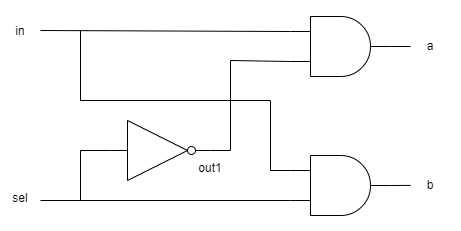

The diagram above was exported from draw.io. Its source (the exported page's mxGraphModel, read from the mxfile embedded in the PNG):
<mxGraphModel dx="757" dy="599" grid="1" gridSize="10" guides="1" tooltips="1" connect="1" arrows="1" fold="1" page="1" pageScale="1" pageWidth="827" pageHeight="1169" math="0" shadow="0">
  <root>
    <mxCell id="0" />
    <mxCell id="1" parent="0" />
    <mxCell id="sj-Xl-VKGFbc74TvxPdX-16" value="" style="rounded=0;whiteSpace=wrap;html=1;fillColor=none;strokeColor=none;" vertex="1" parent="1">
      <mxGeometry x="100" y="370" width="460" height="230" as="geometry" />
    </mxCell>
    <mxCell id="sj-Xl-VKGFbc74TvxPdX-1" value="in" style="text;html=1;align=center;verticalAlign=middle;whiteSpace=wrap;rounded=0;" vertex="1" parent="1">
      <mxGeometry x="100" y="386" width="40" height="30" as="geometry" />
    </mxCell>
    <mxCell id="sj-Xl-VKGFbc74TvxPdX-2" value="sel" style="text;html=1;align=center;verticalAlign=middle;whiteSpace=wrap;rounded=0;" vertex="1" parent="1">
      <mxGeometry x="100" y="553" width="40" height="30" as="geometry" />
    </mxCell>
    <mxCell id="sj-Xl-VKGFbc74TvxPdX-3" value="" style="verticalLabelPosition=bottom;shadow=0;dashed=0;align=center;html=1;verticalAlign=top;shape=mxgraph.electrical.logic_gates.inverter_2" vertex="1" parent="1">
      <mxGeometry x="210" y="490" width="100" height="60" as="geometry" />
    </mxCell>
    <mxCell id="sj-Xl-VKGFbc74TvxPdX-4" value="" style="verticalLabelPosition=bottom;shadow=0;dashed=0;align=center;html=1;verticalAlign=top;shape=mxgraph.electrical.logic_gates.logic_gate;operation=and;" vertex="1" parent="1">
      <mxGeometry x="390" y="386" width="100" height="60" as="geometry" />
    </mxCell>
    <mxCell id="sj-Xl-VKGFbc74TvxPdX-5" value="" style="verticalLabelPosition=bottom;shadow=0;dashed=0;align=center;html=1;verticalAlign=top;shape=mxgraph.electrical.logic_gates.logic_gate;operation=and;" vertex="1" parent="1">
      <mxGeometry x="390" y="525" width="100" height="60" as="geometry" />
    </mxCell>
    <mxCell id="sj-Xl-VKGFbc74TvxPdX-6" value="" style="endArrow=none;html=1;rounded=0;entryX=0;entryY=0.25;entryDx=0;entryDy=0;entryPerimeter=0;" edge="1" parent="1" target="sj-Xl-VKGFbc74TvxPdX-4">
      <mxGeometry width="50" height="50" relative="1" as="geometry">
        <mxPoint x="140" y="400" as="sourcePoint" />
        <mxPoint x="230" y="360" as="targetPoint" />
      </mxGeometry>
    </mxCell>
    <mxCell id="sj-Xl-VKGFbc74TvxPdX-7" value="" style="endArrow=none;html=1;rounded=0;entryX=0;entryY=0.75;entryDx=0;entryDy=0;entryPerimeter=0;" edge="1" parent="1" target="sj-Xl-VKGFbc74TvxPdX-5">
      <mxGeometry width="50" height="50" relative="1" as="geometry">
        <mxPoint x="140" y="570" as="sourcePoint" />
        <mxPoint x="200" y="565" as="targetPoint" />
      </mxGeometry>
    </mxCell>
    <mxCell id="sj-Xl-VKGFbc74TvxPdX-8" value="" style="endArrow=none;html=1;rounded=0;entryX=0;entryY=0.5;entryDx=0;entryDy=0;entryPerimeter=0;" edge="1" parent="1" target="sj-Xl-VKGFbc74TvxPdX-3">
      <mxGeometry width="50" height="50" relative="1" as="geometry">
        <mxPoint x="180" y="570" as="sourcePoint" />
        <mxPoint x="210" y="520" as="targetPoint" />
        <Array as="points">
          <mxPoint x="180" y="520" />
        </Array>
      </mxGeometry>
    </mxCell>
    <mxCell id="sj-Xl-VKGFbc74TvxPdX-9" value="" style="endArrow=none;html=1;rounded=0;entryX=0;entryY=0.75;entryDx=0;entryDy=0;entryPerimeter=0;exitX=1;exitY=0.5;exitDx=0;exitDy=0;exitPerimeter=0;" edge="1" parent="1" source="sj-Xl-VKGFbc74TvxPdX-3" target="sj-Xl-VKGFbc74TvxPdX-4">
      <mxGeometry width="50" height="50" relative="1" as="geometry">
        <mxPoint x="330" y="510" as="sourcePoint" />
        <mxPoint x="380" y="460" as="targetPoint" />
        <Array as="points">
          <mxPoint x="330" y="520" />
          <mxPoint x="330" y="430" />
        </Array>
      </mxGeometry>
    </mxCell>
    <mxCell id="sj-Xl-VKGFbc74TvxPdX-10" value="" style="endArrow=none;html=1;rounded=0;entryX=0;entryY=0.25;entryDx=0;entryDy=0;entryPerimeter=0;" edge="1" parent="1" target="sj-Xl-VKGFbc74TvxPdX-5">
      <mxGeometry width="50" height="50" relative="1" as="geometry">
        <mxPoint x="180" y="400" as="sourcePoint" />
        <mxPoint x="230" y="410" as="targetPoint" />
        <Array as="points">
          <mxPoint x="180" y="470" />
          <mxPoint x="370" y="470" />
          <mxPoint x="370" y="540" />
        </Array>
      </mxGeometry>
    </mxCell>
    <mxCell id="sj-Xl-VKGFbc74TvxPdX-11" value="out1" style="text;html=1;align=center;verticalAlign=middle;whiteSpace=wrap;rounded=0;" vertex="1" parent="1">
      <mxGeometry x="290" y="523" width="40" height="30" as="geometry" />
    </mxCell>
    <mxCell id="sj-Xl-VKGFbc74TvxPdX-12" value="a" style="text;html=1;align=center;verticalAlign=middle;whiteSpace=wrap;rounded=0;" vertex="1" parent="1">
      <mxGeometry x="520" y="401" width="20" height="30" as="geometry" />
    </mxCell>
    <mxCell id="sj-Xl-VKGFbc74TvxPdX-13" value="" style="endArrow=none;html=1;rounded=0;entryX=1;entryY=0.5;entryDx=0;entryDy=0;entryPerimeter=0;" edge="1" parent="1" target="sj-Xl-VKGFbc74TvxPdX-4">
      <mxGeometry width="50" height="50" relative="1" as="geometry">
        <mxPoint x="510" y="416" as="sourcePoint" />
        <mxPoint x="530" y="460" as="targetPoint" />
      </mxGeometry>
    </mxCell>
    <mxCell id="sj-Xl-VKGFbc74TvxPdX-14" value="" style="endArrow=none;html=1;rounded=0;" edge="1" parent="1">
      <mxGeometry width="50" height="50" relative="1" as="geometry">
        <mxPoint x="510" y="554.89" as="sourcePoint" />
        <mxPoint x="490" y="555" as="targetPoint" />
      </mxGeometry>
    </mxCell>
    <mxCell id="sj-Xl-VKGFbc74TvxPdX-15" value="b" style="text;html=1;align=center;verticalAlign=middle;whiteSpace=wrap;rounded=0;" vertex="1" parent="1">
      <mxGeometry x="520" y="540" width="20" height="30" as="geometry" />
    </mxCell>
  </root>
</mxGraphModel>